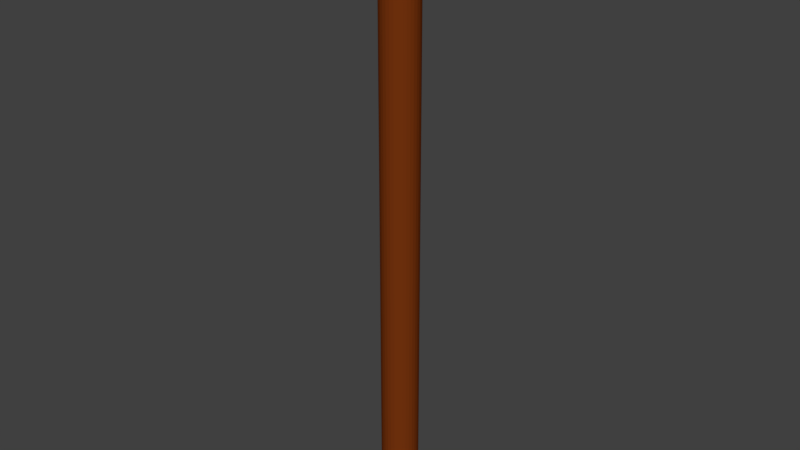 # Source: Stock.blend  (saved by Blender 2.78.0; exported with 4.5.12 LTS)
import bpy
from mathutils import Matrix  # noqa: F401  (used for matrix-valued properties, if any)

bpy.ops.wm.read_factory_settings(use_empty=True)
scene = bpy.context.scene
scene.name = 'Scene'

# ---- collections
col_collection_1 = bpy.data.collections.new('Collection 1'); scene.collection.children.link(col_collection_1)

# ---- materials (node trees are filled in below, after node groups)
mat_material_001 = bpy.data.materials.new('Material.001')
mat_material_001.alpha_threshold = 0.0
mat_material_001.use_transparent_shadow = False
mat_material_001.diffuse_color = (0.1845, 0.03462, 0.004774, 1.0)
mat_material_001.roughness = 0.5

# ---- material node trees

# ---- world
world_world = bpy.data.worlds.new('World'); scene.world = world_world
world_world.color = (0.05088, 0.05088, 0.05088)
world_world.use_sun_shadow = False
world_world.sun_shadow_jitter_overblur = 0.0
world_world.cycles.sampling_method = 'MANUAL'

# ---- meshes
me_cylinder = bpy.data.meshes.new('Cylinder')
me_cylinder.from_pydata([(0.0, 1.0, -1.0), (0.0, 1.0, 1.0), (0.1951, 0.9808, -1.0), (0.1951, 0.9808, 1.0), (0.3827, 0.9239, -1.0), (0.3827, 0.9239, 1.0), (0.5556, 0.8315, -1.0), (0.5556, 0.8315, 1.0), (0.7071, 0.7071, -1.0), (0.7071, 0.7071, 1.0), (0.8315, 0.5556, -1.0), (0.8315, 0.5556, 1.0), (0.9239, 0.3827, -1.0), (0.9239, 0.3827, 1.0), (0.9808, 0.1951, -1.0), (0.9808, 0.1951, 1.0), (1.0, 7.55e-08, -1.0), (1.0, 7.55e-08, 1.0), (0.9808, -0.1951, -1.0), (0.9808, -0.1951, 1.0), (0.9239, -0.3827, -1.0), (0.9239, -0.3827, 1.0), (0.8315, -0.5556, -1.0), (0.8315, -0.5556, 1.0), (0.7071, -0.7071, -1.0), (0.7071, -0.7071, 1.0), (0.5556, -0.8315, -1.0), (0.5556, -0.8315, 1.0), (0.3827, -0.9239, -1.0), (0.3827, -0.9239, 1.0), (0.1951, -0.9808, -1.0), (0.1951, -0.9808, 1.0), (-3.258e-07, -1.0, -1.0), (-3.258e-07, -1.0, 1.0), (-0.1951, -0.9808, -1.0), (-0.1951, -0.9808, 1.0), (-0.3827, -0.9239, -1.0), (-0.3827, -0.9239, 1.0), (-0.5556, -0.8315, -1.0), (-0.5556, -0.8315, 1.0), (-0.7071, -0.7071, -1.0), (-0.7071, -0.7071, 1.0), (-0.8315, -0.5556, -1.0), (-0.8315, -0.5556, 1.0), (-0.9239, -0.3827, -1.0), (-0.9239, -0.3827, 1.0), (-0.9808, -0.1951, -1.0), (-0.9808, -0.1951, 1.0), (-1.0, 9.656e-07, -1.0), (-1.0, 9.656e-07, 1.0), (-0.9808, 0.1951, -1.0), (-0.9808, 0.1951, 1.0), (-0.9239, 0.3827, -1.0), (-0.9239, 0.3827, 1.0), (-0.8315, 0.5556, -1.0), (-0.8315, 0.5556, 1.0), (-0.7071, 0.7071, -1.0), (-0.7071, 0.7071, 1.0), (-0.5556, 0.8315, -1.0), (-0.5556, 0.8315, 1.0), (-0.3827, 0.9239, -1.0), (-0.3827, 0.9239, 1.0), (-0.1951, 0.9808, -1.0), (-0.1951, 0.9808, 1.0)], [], [(0, 1, 3, 2), (2, 3, 5, 4), (4, 5, 7, 6), (6, 7, 9, 8), (8, 9, 11, 10), (10, 11, 13, 12), (12, 13, 15, 14), (14, 15, 17, 16), (16, 17, 19, 18), (18, 19, 21, 20), (20, 21, 23, 22), (22, 23, 25, 24), (24, 25, 27, 26), (26, 27, 29, 28), (28, 29, 31, 30), (30, 31, 33, 32), (32, 33, 35, 34), (34, 35, 37, 36), (36, 37, 39, 38), (38, 39, 41, 40), (40, 41, 43, 42), (42, 43, 45, 44), (44, 45, 47, 46), (46, 47, 49, 48), (48, 49, 51, 50), (50, 51, 53, 52), (52, 53, 55, 54), (54, 55, 57, 56), (56, 57, 59, 58), (58, 59, 61, 60), (3, 1, 63, 61, 59, 57, 55, 53, 51, 49, 47, 45, 43, 41, 39, 37, 35, 33, 31, 29, 27, 25, 23, 21, 19, 17, 15, 13, 11, 9, 7, 5), (60, 61, 63, 62), (62, 63, 1, 0), (0, 2, 4, 6, 8, 10, 12, 14, 16, 18, 20, 22, 24, 26, 28, 30, 32, 34, 36, 38, 40, 42, 44, 46, 48, 50, 52, 54, 56, 58, 60, 62)])
me_cylinder.materials.append(mat_material_001)
me_cylinder.use_remesh_preserve_volume = False
me_cylinder.use_remesh_preserve_attributes = False
me_cylinder.use_mirror_vertex_groups = False
me_cylinder.update()

# ---- objects
ob_cylinder = bpy.data.objects.new('Cylinder', me_cylinder)

# ---- transforms, parenting, visibility, modifiers, constraints
ob_cylinder.location = (0.0, 0.0, 1.019)
ob_cylinder.scale = (0.015, 0.015, 0.25)
ob_cylinder.lineart.crease_threshold = 0.0

# ---- collection membership
col_collection_1.objects.link(ob_cylinder)

# ---- scene / render settings (as saved in the file)
scene.frame_start = 1; scene.frame_end = 250; scene.frame_set(1)
scene.render.engine = 'BLENDER_EEVEE_NEXT'
scene.render.resolution_percentage = 50
scene.render.dither_intensity = 0.0
scene.cycles.use_denoising = False
scene.cycles.samples = 128
scene.cycles.sampling_pattern = 'TABULATED_SOBOL'
scene.cycles.light_sampling_threshold = 0.0
scene.cycles.use_adaptive_sampling = False
scene.cycles.use_light_tree = False
scene.cycles.blur_glossy = 0.0
scene.cycles.sample_clamp_indirect = 0.0
scene.view_settings.view_transform = 'Standard'
bpy.context.view_layer.update()

# ---- added for rendering (the .blend has no active camera and no usable light): camera, sun
cam_auto = bpy.data.cameras.new('AutoCamera')
cam_auto.lens = 50.0
cam_auto.sensor_width = 36.0
cam_auto.clip_end = 1000.0
ob_auto_camera = bpy.data.objects.new('AutoCamera', cam_auto)
scene.collection.objects.link(ob_auto_camera)
ob_auto_camera.location = (0.464275, -0.55713, 1.39049)
ob_auto_camera.rotation_euler = (1.09748, -7.21219e-08, 0.694738)
scene.camera = ob_auto_camera
light_auto_sun = bpy.data.lights.new('AutoSun', 'SUN')
light_auto_sun.energy = 3.0
light_auto_sun.angle = 0.0523599
ob_auto_sun = bpy.data.objects.new('AutoSun', light_auto_sun)
scene.collection.objects.link(ob_auto_sun)
ob_auto_sun.rotation_euler = (0.872665, 0.174533, 0.523599)
bpy.context.view_layer.update()
